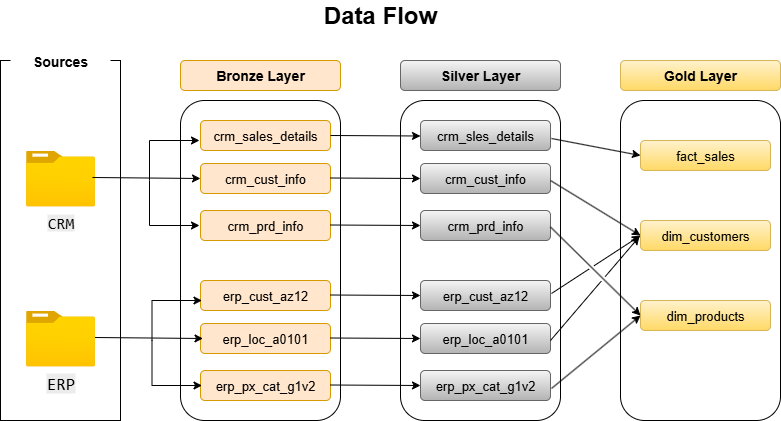

The diagram above was exported from draw.io. Its source (the exported page's mxGraphModel, read from the mxfile embedded in the PNG):
<mxGraphModel dx="872" dy="537" grid="1" gridSize="10" guides="1" tooltips="1" connect="1" arrows="1" fold="1" page="1" pageScale="1" pageWidth="850" pageHeight="1100" math="0" shadow="0">
  <root>
    <mxCell id="0" />
    <mxCell id="1" parent="0" />
    <mxCell id="g2quYuLXJ8Z255y1UJ1H-1" value="" style="rounded=0;whiteSpace=wrap;html=1;fillColor=none;" parent="1" vertex="1">
      <mxGeometry x="40" y="80" width="120" height="360" as="geometry" />
    </mxCell>
    <mxCell id="g2quYuLXJ8Z255y1UJ1H-11" value="&lt;div style=&quot;text-align: start;&quot;&gt;&lt;span style=&quot;color: light-dark(rgb(0, 0, 0), rgb(255, 255, 255)); font-size: 16px; background-color: rgb(236, 236, 236);&quot;&gt;&lt;font face=&quot;monospace&quot;&gt;CRM&lt;/font&gt;&lt;/span&gt;&lt;/div&gt;" style="image;aspect=fixed;html=1;points=[];align=center;fontSize=12;image=img/lib/azure2/general/Folder_Blank.svg;" parent="1" vertex="1">
      <mxGeometry x="65.5" y="170" width="69" height="56.00000000000001" as="geometry" />
    </mxCell>
    <mxCell id="g2quYuLXJ8Z255y1UJ1H-12" value="&lt;div style=&quot;text-align: start;&quot;&gt;&lt;font style=&quot;color: rgb(0, 0, 0);&quot; face=&quot;monospace&quot;&gt;&lt;span style=&quot;font-size: 17px; background-color: rgb(236, 236, 236);&quot;&gt;ERP&lt;/span&gt;&lt;/font&gt;&lt;/div&gt;" style="image;aspect=fixed;html=1;points=[];align=center;fontSize=12;image=img/lib/azure2/general/Folder_Blank.svg;" parent="1" vertex="1">
      <mxGeometry x="65.5" y="330" width="69" height="56.00000000000001" as="geometry" />
    </mxCell>
    <mxCell id="FFE6npeKzJP5t2lQzbCj-1" value="&lt;span style=&quot;font-size: 14px;&quot;&gt;&lt;b&gt;Bronze Layer&lt;/b&gt;&lt;/span&gt;" style="rounded=1;whiteSpace=wrap;html=1;fillColor=#ffe6cc;strokeColor=#d79b00;" vertex="1" parent="1">
      <mxGeometry x="220" y="80" width="160" height="30" as="geometry" />
    </mxCell>
    <mxCell id="FFE6npeKzJP5t2lQzbCj-2" value="" style="rounded=1;whiteSpace=wrap;html=1;fillColor=none;" vertex="1" parent="1">
      <mxGeometry x="220" y="120" width="160" height="320" as="geometry" />
    </mxCell>
    <mxCell id="FFE6npeKzJP5t2lQzbCj-4" value="&lt;span style=&quot;font-size: 14px;&quot;&gt;&lt;b&gt;Silver Layer&lt;/b&gt;&lt;/span&gt;" style="rounded=1;whiteSpace=wrap;html=1;fillColor=#f5f5f5;strokeColor=#666666;gradientColor=#b3b3b3;" vertex="1" parent="1">
      <mxGeometry x="440" y="80" width="160" height="30" as="geometry" />
    </mxCell>
    <mxCell id="FFE6npeKzJP5t2lQzbCj-5" value="" style="rounded=1;whiteSpace=wrap;html=1;fillColor=none;" vertex="1" parent="1">
      <mxGeometry x="440" y="120" width="160" height="320" as="geometry" />
    </mxCell>
    <mxCell id="FFE6npeKzJP5t2lQzbCj-6" value="" style="rounded=1;whiteSpace=wrap;html=1;fillColor=none;" vertex="1" parent="1">
      <mxGeometry x="660" y="120" width="160" height="320" as="geometry" />
    </mxCell>
    <mxCell id="FFE6npeKzJP5t2lQzbCj-7" value="&lt;span style=&quot;font-size: 14px;&quot;&gt;&lt;b&gt;Gold Layer&lt;/b&gt;&lt;/span&gt;" style="rounded=1;whiteSpace=wrap;html=1;fillColor=#fff2cc;strokeColor=#d6b656;gradientColor=#ffd966;" vertex="1" parent="1">
      <mxGeometry x="660" y="80" width="160" height="30" as="geometry" />
    </mxCell>
    <mxCell id="FFE6npeKzJP5t2lQzbCj-8" value="&lt;font style=&quot;font-size: 13px;&quot;&gt;crm_cust_info&lt;/font&gt;" style="rounded=1;whiteSpace=wrap;html=1;fillColor=#ffe6cc;strokeColor=#d79b00;" vertex="1" parent="1">
      <mxGeometry x="240" y="183" width="130" height="30" as="geometry" />
    </mxCell>
    <mxCell id="FFE6npeKzJP5t2lQzbCj-9" value="&lt;font style=&quot;font-size: 13px;&quot;&gt;crm_prd_info&lt;/font&gt;" style="rounded=1;whiteSpace=wrap;html=1;fillColor=#ffe6cc;strokeColor=#d79b00;" vertex="1" parent="1">
      <mxGeometry x="240" y="230" width="130" height="30" as="geometry" />
    </mxCell>
    <mxCell id="FFE6npeKzJP5t2lQzbCj-10" value="&lt;font style=&quot;font-size: 13px;&quot;&gt;crm_sales_details&lt;/font&gt;" style="rounded=1;whiteSpace=wrap;html=1;fillColor=#ffe6cc;strokeColor=#d79b00;" vertex="1" parent="1">
      <mxGeometry x="240" y="140" width="130" height="30" as="geometry" />
    </mxCell>
    <mxCell id="FFE6npeKzJP5t2lQzbCj-11" value="&lt;font style=&quot;font-size: 13px;&quot;&gt;erp_loc_a0101&lt;/font&gt;" style="rounded=1;whiteSpace=wrap;html=1;fillColor=#ffe6cc;strokeColor=#d79b00;" vertex="1" parent="1">
      <mxGeometry x="240" y="343" width="130" height="30" as="geometry" />
    </mxCell>
    <mxCell id="FFE6npeKzJP5t2lQzbCj-12" value="&lt;font style=&quot;font-size: 13px;&quot;&gt;erp_px_cat_g1v2&lt;/font&gt;" style="rounded=1;whiteSpace=wrap;html=1;fillColor=#ffe6cc;strokeColor=#d79b00;" vertex="1" parent="1">
      <mxGeometry x="240" y="390" width="130" height="30" as="geometry" />
    </mxCell>
    <mxCell id="FFE6npeKzJP5t2lQzbCj-15" value="&lt;font style=&quot;font-size: 13px;&quot;&gt;erp_cust_az12&lt;/font&gt;" style="rounded=1;whiteSpace=wrap;html=1;fillColor=#ffe6cc;strokeColor=#d79b00;" vertex="1" parent="1">
      <mxGeometry x="240" y="300" width="130" height="30" as="geometry" />
    </mxCell>
    <mxCell id="FFE6npeKzJP5t2lQzbCj-25" value="" style="endArrow=classic;html=1;rounded=0;entryX=0;entryY=0.5;entryDx=0;entryDy=0;exitX=0.964;exitY=0.482;exitDx=0;exitDy=0;exitPerimeter=0;" edge="1" parent="1" source="g2quYuLXJ8Z255y1UJ1H-11" target="FFE6npeKzJP5t2lQzbCj-8">
      <mxGeometry width="50" height="50" relative="1" as="geometry">
        <mxPoint x="139" y="199" as="sourcePoint" />
        <mxPoint x="184.5" y="150" as="targetPoint" />
        <Array as="points" />
      </mxGeometry>
    </mxCell>
    <mxCell id="FFE6npeKzJP5t2lQzbCj-26" value="" style="endArrow=classic;html=1;rounded=0;entryX=0;entryY=0.5;entryDx=0;entryDy=0;" edge="1" parent="1">
      <mxGeometry width="50" height="50" relative="1" as="geometry">
        <mxPoint x="189" y="200" as="sourcePoint" />
        <mxPoint x="239" y="160" as="targetPoint" />
        <Array as="points">
          <mxPoint x="189" y="160" />
        </Array>
      </mxGeometry>
    </mxCell>
    <mxCell id="FFE6npeKzJP5t2lQzbCj-27" value="" style="endArrow=classic;html=1;rounded=0;entryX=0;entryY=0.5;entryDx=0;entryDy=0;" edge="1" parent="1">
      <mxGeometry width="50" height="50" relative="1" as="geometry">
        <mxPoint x="189" y="200" as="sourcePoint" />
        <mxPoint x="239" y="245" as="targetPoint" />
        <Array as="points">
          <mxPoint x="189" y="245" />
        </Array>
      </mxGeometry>
    </mxCell>
    <mxCell id="FFE6npeKzJP5t2lQzbCj-28" value="&lt;font style=&quot;font-size: 13px;&quot;&gt;crm_cust_info&lt;/font&gt;" style="rounded=1;whiteSpace=wrap;html=1;fillColor=#f5f5f5;strokeColor=#666666;gradientColor=#b3b3b3;" vertex="1" parent="1">
      <mxGeometry x="460" y="183" width="130" height="30" as="geometry" />
    </mxCell>
    <mxCell id="FFE6npeKzJP5t2lQzbCj-29" value="&lt;font style=&quot;font-size: 13px;&quot;&gt;crm_prd_info&lt;/font&gt;" style="rounded=1;whiteSpace=wrap;html=1;fillColor=#f5f5f5;strokeColor=#666666;gradientColor=#b3b3b3;" vertex="1" parent="1">
      <mxGeometry x="460" y="230" width="130" height="30" as="geometry" />
    </mxCell>
    <mxCell id="FFE6npeKzJP5t2lQzbCj-30" value="&lt;font style=&quot;font-size: 13px;&quot;&gt;crm_sles_details&lt;/font&gt;" style="rounded=1;whiteSpace=wrap;html=1;fillColor=#f5f5f5;strokeColor=#666666;gradientColor=#b3b3b3;" vertex="1" parent="1">
      <mxGeometry x="460" y="140" width="130" height="30" as="geometry" />
    </mxCell>
    <mxCell id="FFE6npeKzJP5t2lQzbCj-31" value="&lt;font style=&quot;font-size: 13px;&quot;&gt;erp_loc_a0101&lt;/font&gt;" style="rounded=1;whiteSpace=wrap;html=1;fillColor=#f5f5f5;strokeColor=#666666;gradientColor=#b3b3b3;" vertex="1" parent="1">
      <mxGeometry x="460" y="343" width="130" height="30" as="geometry" />
    </mxCell>
    <mxCell id="FFE6npeKzJP5t2lQzbCj-32" value="&lt;font style=&quot;font-size: 13px;&quot;&gt;erp_px_cat_g1v2&lt;/font&gt;" style="rounded=1;whiteSpace=wrap;html=1;fillColor=#f5f5f5;strokeColor=#666666;gradientColor=#b3b3b3;" vertex="1" parent="1">
      <mxGeometry x="460" y="390" width="130" height="30" as="geometry" />
    </mxCell>
    <mxCell id="FFE6npeKzJP5t2lQzbCj-33" value="&lt;font style=&quot;font-size: 13px;&quot;&gt;erp_cust_az12&lt;/font&gt;" style="rounded=1;whiteSpace=wrap;html=1;fillColor=#f5f5f5;strokeColor=#666666;gradientColor=#b3b3b3;" vertex="1" parent="1">
      <mxGeometry x="460" y="300" width="130" height="30" as="geometry" />
    </mxCell>
    <mxCell id="FFE6npeKzJP5t2lQzbCj-34" value="" style="endArrow=classic;html=1;rounded=0;entryX=0;entryY=0.5;entryDx=0;entryDy=0;exitX=0.964;exitY=0.482;exitDx=0;exitDy=0;exitPerimeter=0;" edge="1" parent="1">
      <mxGeometry width="50" height="50" relative="1" as="geometry">
        <mxPoint x="134.5" y="357" as="sourcePoint" />
        <mxPoint x="242.5" y="358" as="targetPoint" />
        <Array as="points" />
      </mxGeometry>
    </mxCell>
    <mxCell id="FFE6npeKzJP5t2lQzbCj-35" value="" style="endArrow=classic;html=1;rounded=0;entryX=0;entryY=0.5;entryDx=0;entryDy=0;" edge="1" parent="1">
      <mxGeometry width="50" height="50" relative="1" as="geometry">
        <mxPoint x="191.5" y="360" as="sourcePoint" />
        <mxPoint x="241.5" y="320" as="targetPoint" />
        <Array as="points">
          <mxPoint x="191.5" y="320" />
        </Array>
      </mxGeometry>
    </mxCell>
    <mxCell id="FFE6npeKzJP5t2lQzbCj-36" value="" style="endArrow=classic;html=1;rounded=0;entryX=0;entryY=0.5;entryDx=0;entryDy=0;" edge="1" parent="1">
      <mxGeometry width="50" height="50" relative="1" as="geometry">
        <mxPoint x="191.5" y="360" as="sourcePoint" />
        <mxPoint x="241.5" y="405" as="targetPoint" />
        <Array as="points">
          <mxPoint x="191.5" y="405" />
        </Array>
      </mxGeometry>
    </mxCell>
    <mxCell id="FFE6npeKzJP5t2lQzbCj-37" value="" style="endArrow=classic;html=1;rounded=0;entryX=0;entryY=0.5;entryDx=0;entryDy=0;exitX=1;exitY=0.5;exitDx=0;exitDy=0;" edge="1" parent="1" source="FFE6npeKzJP5t2lQzbCj-10">
      <mxGeometry width="50" height="50" relative="1" as="geometry">
        <mxPoint x="352" y="154.5" as="sourcePoint" />
        <mxPoint x="460" y="155.5" as="targetPoint" />
        <Array as="points" />
      </mxGeometry>
    </mxCell>
    <mxCell id="FFE6npeKzJP5t2lQzbCj-38" value="" style="endArrow=classic;html=1;rounded=0;entryX=0;entryY=0.5;entryDx=0;entryDy=0;exitX=1;exitY=0.5;exitDx=0;exitDy=0;" edge="1" parent="1">
      <mxGeometry width="50" height="50" relative="1" as="geometry">
        <mxPoint x="370" y="197.5" as="sourcePoint" />
        <mxPoint x="460" y="198" as="targetPoint" />
        <Array as="points" />
      </mxGeometry>
    </mxCell>
    <mxCell id="FFE6npeKzJP5t2lQzbCj-39" value="" style="endArrow=classic;html=1;rounded=0;entryX=0;entryY=0.5;entryDx=0;entryDy=0;exitX=1;exitY=0.5;exitDx=0;exitDy=0;" edge="1" parent="1">
      <mxGeometry width="50" height="50" relative="1" as="geometry">
        <mxPoint x="370" y="244.5" as="sourcePoint" />
        <mxPoint x="460" y="245" as="targetPoint" />
        <Array as="points" />
      </mxGeometry>
    </mxCell>
    <mxCell id="FFE6npeKzJP5t2lQzbCj-40" value="" style="endArrow=classic;html=1;rounded=0;entryX=0;entryY=0.5;entryDx=0;entryDy=0;exitX=1;exitY=0.5;exitDx=0;exitDy=0;" edge="1" parent="1">
      <mxGeometry width="50" height="50" relative="1" as="geometry">
        <mxPoint x="370" y="314.5" as="sourcePoint" />
        <mxPoint x="460" y="315" as="targetPoint" />
        <Array as="points" />
      </mxGeometry>
    </mxCell>
    <mxCell id="FFE6npeKzJP5t2lQzbCj-41" value="" style="endArrow=classic;html=1;rounded=0;entryX=0;entryY=0.5;entryDx=0;entryDy=0;exitX=1;exitY=0.5;exitDx=0;exitDy=0;" edge="1" parent="1">
      <mxGeometry width="50" height="50" relative="1" as="geometry">
        <mxPoint x="370" y="357.5" as="sourcePoint" />
        <mxPoint x="460" y="358" as="targetPoint" />
        <Array as="points" />
      </mxGeometry>
    </mxCell>
    <mxCell id="FFE6npeKzJP5t2lQzbCj-42" value="" style="endArrow=classic;html=1;rounded=0;entryX=0;entryY=0.5;entryDx=0;entryDy=0;exitX=1;exitY=0.5;exitDx=0;exitDy=0;" edge="1" parent="1">
      <mxGeometry width="50" height="50" relative="1" as="geometry">
        <mxPoint x="370" y="404.5" as="sourcePoint" />
        <mxPoint x="460" y="405" as="targetPoint" />
        <Array as="points" />
      </mxGeometry>
    </mxCell>
    <mxCell id="FFE6npeKzJP5t2lQzbCj-44" value="&lt;span style=&quot;font-size: 14px;&quot;&gt;&lt;b&gt;Sources&lt;/b&gt;&lt;/span&gt;" style="rounded=1;whiteSpace=wrap;html=1;strokeColor=none;" vertex="1" parent="1">
      <mxGeometry x="50" y="66" width="100" height="30" as="geometry" />
    </mxCell>
    <mxCell id="FFE6npeKzJP5t2lQzbCj-45" value="&lt;b&gt;&lt;font style=&quot;font-size: 24px;&quot;&gt;Data Flow&lt;/font&gt;&lt;/b&gt;" style="text;html=1;align=center;verticalAlign=middle;whiteSpace=wrap;rounded=0;" vertex="1" parent="1">
      <mxGeometry x="360" y="20" width="120" height="30" as="geometry" />
    </mxCell>
    <mxCell id="FFE6npeKzJP5t2lQzbCj-46" value="&lt;font style=&quot;font-size: 13px;&quot;&gt;dim_customers&lt;/font&gt;" style="rounded=1;whiteSpace=wrap;html=1;fillColor=#fff2cc;strokeColor=#d6b656;gradientColor=#ffd966;" vertex="1" parent="1">
      <mxGeometry x="680" y="240" width="130" height="30" as="geometry" />
    </mxCell>
    <mxCell id="FFE6npeKzJP5t2lQzbCj-47" value="&lt;font style=&quot;font-size: 13px;&quot;&gt;dim_products&lt;/font&gt;" style="rounded=1;whiteSpace=wrap;html=1;fillColor=#fff2cc;strokeColor=#d6b656;gradientColor=#ffd966;" vertex="1" parent="1">
      <mxGeometry x="680" y="320" width="130" height="30" as="geometry" />
    </mxCell>
    <mxCell id="FFE6npeKzJP5t2lQzbCj-48" value="&lt;font style=&quot;font-size: 13px;&quot;&gt;fact_sales&lt;/font&gt;" style="rounded=1;whiteSpace=wrap;html=1;fillColor=#fff2cc;strokeColor=#d6b656;gradientColor=#ffd966;" vertex="1" parent="1">
      <mxGeometry x="680" y="160" width="130" height="30" as="geometry" />
    </mxCell>
    <mxCell id="FFE6npeKzJP5t2lQzbCj-49" value="" style="endArrow=classic;html=1;rounded=0;entryX=0;entryY=0.5;entryDx=0;entryDy=0;" edge="1" parent="1" target="FFE6npeKzJP5t2lQzbCj-48">
      <mxGeometry width="50" height="50" relative="1" as="geometry">
        <mxPoint x="591" y="158" as="sourcePoint" />
        <mxPoint x="641" y="108" as="targetPoint" />
      </mxGeometry>
    </mxCell>
    <mxCell id="FFE6npeKzJP5t2lQzbCj-50" value="" style="endArrow=classic;html=1;rounded=0;entryX=0;entryY=0.5;entryDx=0;entryDy=0;" edge="1" parent="1" target="FFE6npeKzJP5t2lQzbCj-46">
      <mxGeometry width="50" height="50" relative="1" as="geometry">
        <mxPoint x="590" y="200" as="sourcePoint" />
        <mxPoint x="679" y="217" as="targetPoint" />
      </mxGeometry>
    </mxCell>
    <mxCell id="FFE6npeKzJP5t2lQzbCj-51" value="" style="endArrow=classic;html=1;rounded=0;entryX=0;entryY=0.5;entryDx=0;entryDy=0;jumpStyle=gap;" edge="1" parent="1" target="FFE6npeKzJP5t2lQzbCj-47">
      <mxGeometry width="50" height="50" relative="1" as="geometry">
        <mxPoint x="590" y="246.5" as="sourcePoint" />
        <mxPoint x="679" y="263.5" as="targetPoint" />
      </mxGeometry>
    </mxCell>
    <mxCell id="FFE6npeKzJP5t2lQzbCj-52" value="" style="endArrow=classic;html=1;rounded=0;entryX=0;entryY=0.5;entryDx=0;entryDy=0;jumpStyle=gap;" edge="1" parent="1" target="FFE6npeKzJP5t2lQzbCj-46">
      <mxGeometry width="50" height="50" relative="1" as="geometry">
        <mxPoint x="591" y="313" as="sourcePoint" />
        <mxPoint x="680" y="330" as="targetPoint" />
      </mxGeometry>
    </mxCell>
    <mxCell id="FFE6npeKzJP5t2lQzbCj-53" value="" style="endArrow=classic;html=1;rounded=0;jumpStyle=gap;" edge="1" parent="1">
      <mxGeometry width="50" height="50" relative="1" as="geometry">
        <mxPoint x="590" y="360" as="sourcePoint" />
        <mxPoint x="679" y="256" as="targetPoint" />
      </mxGeometry>
    </mxCell>
    <mxCell id="FFE6npeKzJP5t2lQzbCj-54" value="" style="endArrow=classic;html=1;rounded=0;entryX=0;entryY=0.5;entryDx=0;entryDy=0;jumpStyle=gap;" edge="1" parent="1" target="FFE6npeKzJP5t2lQzbCj-47">
      <mxGeometry width="50" height="50" relative="1" as="geometry">
        <mxPoint x="591" y="408" as="sourcePoint" />
        <mxPoint x="680" y="350" as="targetPoint" />
      </mxGeometry>
    </mxCell>
  </root>
</mxGraphModel>